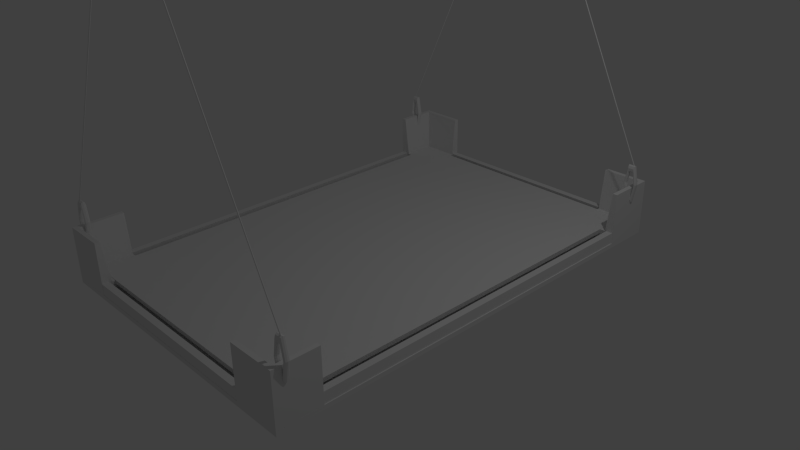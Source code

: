 # Source: gator_platform.blend  (saved by Blender 2.72.0; exported with 4.5.12 LTS)
import bpy
from mathutils import Matrix  # noqa: F401  (used for matrix-valued properties, if any)

bpy.ops.wm.read_factory_settings(use_empty=True)
scene = bpy.context.scene
scene.name = 'Scene'

# ---- collections
col_collection_1 = bpy.data.collections.new('Collection 1'); scene.collection.children.link(col_collection_1)

# ---- materials (node trees are filled in below, after node groups)
mat_material = bpy.data.materials.new('Material')
mat_material.alpha_threshold = 0.0
mat_material.use_transparent_shadow = False
mat_material.roughness = 0.5
mat_material.line_color = (0.0, 0.0, 0.0, 1.0)
mat_material_001 = bpy.data.materials.new('Material.001')
mat_material_001.alpha_threshold = 0.0
mat_material_001.use_transparent_shadow = False
mat_material_001.roughness = 0.5
mat_material_001.line_color = (0.0, 0.0, 0.0, 1.0)

# ---- material node trees

# ---- world
world_world = bpy.data.worlds.new('World'); scene.world = world_world
world_world.color = (0.05088, 0.05088, 0.05088)
world_world.use_sun_shadow = False
world_world.sun_shadow_jitter_overblur = 0.0
world_world.cycles.sampling_method = 'MANUAL'
world_world.cycles.sample_map_resolution = 256

# ---- cameras
cam_camera = bpy.data.cameras.new('Camera')
cam_camera.clip_end = 100.0
cam_camera.lens = 35.0
cam_camera.sensor_width = 32.0
cam_camera.sensor_height = 18.0
cam_camera.ortho_scale = 7.314
cam_camera.dof.focus_distance = 0.0
cam_camera.dof.aperture_fstop = 128.0

# ---- lights
light_lamp = bpy.data.lights.new('Lamp', 'POINT')
light_lamp.transmission_factor = 0.0
light_lamp.cutoff_distance = 30.0
light_lamp.energy = 100.0
light_lamp.shadow_buffer_clip_start = 1.001
light_lamp.shadow_soft_size = 0.1
light_lamp.shadow_maximum_resolution = 0.006
light_lamp.use_absolute_resolution = True
light_lamp.cycles.use_multiple_importance_sampling = False

# ---- meshes
me_cylinder = bpy.data.meshes.new('Cylinder')
me_cylinder.from_pydata([(0.0, 1.0, -1.0), (0.0, 1.0, 1.0), (0.7071, 0.7071, -1.0), (0.7071, 0.7071, 1.0), (1.0, -4.371e-08, -1.0), (1.0, -4.371e-08, 1.0), (0.7071, -0.7071, -1.0), (0.7071, -0.7071, 1.0), (-8.742e-08, -1.0, -1.0), (-8.742e-08, -1.0, 1.0), (-0.7071, -0.7071, -1.0), (-0.7071, -0.7071, 1.0), (-1.0, 1.192e-08, -1.0), (-1.0, 1.192e-08, 1.0), (-0.7071, 0.7071, -1.0), (-0.7071, 0.7071, 1.0)], [], [(0, 1, 3, 2), (2, 3, 5, 4), (4, 5, 7, 6), (6, 7, 9, 8), (8, 9, 11, 10), (10, 11, 13, 12), (3, 1, 15, 13, 11, 9, 7, 5), (14, 15, 1, 0), (12, 13, 15, 14), (0, 2, 4, 6, 8, 10, 12, 14)])
me_cylinder.use_remesh_preserve_volume = False
me_cylinder.use_remesh_preserve_attributes = False
me_cylinder.use_mirror_vertex_groups = False
me_cylinder.update()
me_torus = bpy.data.meshes.new('Torus')
me_torus.from_pydata([(1.25, 0.0, 0.0), (1.192, 0.0, 0.1607), (1.043, 0.0, 0.2462), (0.875, 0.0, 0.2165), (0.7651, 0.0, 0.08551), (0.7651, 0.0, -0.08551), (0.875, 0.0, -0.2165), (1.043, 0.0, -0.2462), (1.192, 0.0, -0.1607), (0.625, 1.083, 0.0), (0.5958, 1.032, 0.1607), (0.5217, 0.9036, 0.2462), (0.4375, 0.7578, 0.2165), (0.3825, 0.6626, 0.08551), (0.3825, 0.6626, -0.08551), (0.4375, 0.7578, -0.2165), (0.5217, 0.9036, -0.2462), (0.5958, 1.032, -0.1607), (-0.625, 1.083, 0.0), (-0.5958, 1.032, 0.1607), (-0.5217, 0.9036, 0.2462), (-0.4375, 0.7578, 0.2165), (-0.3825, 0.6626, 0.08551), (-0.3825, 0.6626, -0.08551), (-0.4375, 0.7578, -0.2165), (-0.5217, 0.9036, -0.2462), (-0.5958, 1.032, -0.1607), (-1.25, 1.093e-07, 0.0), (-1.192, 1.042e-07, 0.1607), (-1.043, 9.122e-08, 0.2462), (-0.875, 7.649e-08, 0.2165), (-0.7651, 6.689e-08, 0.08551), (-0.7651, 6.689e-08, -0.08551), (-0.875, 7.649e-08, -0.2165), (-1.043, 9.122e-08, -0.2462), (-1.192, 1.042e-07, -0.1607), (-0.625, -1.083, 0.0), (-0.5958, -1.032, 0.1607), (-0.5217, -0.9036, 0.2462), (-0.4375, -0.7578, 0.2165), (-0.3825, -0.6626, 0.08551), (-0.3825, -0.6626, -0.08551), (-0.4375, -0.7578, -0.2165), (-0.5217, -0.9036, -0.2462), (-0.5958, -1.032, -0.1607), (0.625, -1.083, 0.0), (0.5958, -1.032, 0.1607), (0.5217, -0.9036, 0.2462), (0.4375, -0.7578, 0.2165), (0.3825, -0.6626, 0.08551), (0.3825, -0.6626, -0.08551), (0.4375, -0.7578, -0.2165), (0.5217, -0.9036, -0.2462), (0.5958, -1.032, -0.1607)], [], [(0, 9, 10, 1), (1, 10, 11, 2), (2, 11, 12, 3), (3, 12, 13, 4), (4, 13, 14, 5), (5, 14, 15, 6), (6, 15, 16, 7), (7, 16, 17, 8), (0, 8, 17, 9), (9, 18, 19, 10), (10, 19, 20, 11), (11, 20, 21, 12), (12, 21, 22, 13), (13, 22, 23, 14), (14, 23, 24, 15), (15, 24, 25, 16), (16, 25, 26, 17), (17, 26, 18, 9), (18, 27, 28, 19), (19, 28, 29, 20), (20, 29, 30, 21), (21, 30, 31, 22), (22, 31, 32, 23), (23, 32, 33, 24), (24, 33, 34, 25), (25, 34, 35, 26), (26, 35, 27, 18), (27, 36, 37, 28), (28, 37, 38, 29), (29, 38, 39, 30), (30, 39, 40, 31), (31, 40, 41, 32), (32, 41, 42, 33), (33, 42, 43, 34), (34, 43, 44, 35), (35, 44, 36, 27), (36, 45, 46, 37), (37, 46, 47, 38), (38, 47, 48, 39), (39, 48, 49, 40), (40, 49, 50, 41), (41, 50, 51, 42), (42, 51, 52, 43), (43, 52, 53, 44), (44, 53, 45, 36), (45, 0, 1, 46), (46, 1, 2, 47), (47, 2, 3, 48), (48, 3, 4, 49), (49, 4, 5, 50), (50, 5, 6, 51), (51, 6, 7, 52), (52, 7, 8, 53), (53, 8, 0, 45)])
me_torus.use_remesh_preserve_volume = False
me_torus.use_remesh_preserve_attributes = False
me_torus.use_mirror_vertex_groups = False
me_torus.update()
me_cube_005 = bpy.data.meshes.new('Cube.005')
me_cube_005.from_pydata([(-1.0, -1.0, -1.0), (-1.0, 1.0, -1.0), (1.0, 1.0, -1.0), (1.0, -1.0, -1.0), (-1.0, -1.0, 1.0), (-1.0, 1.0, 1.0), (1.0, 1.0, 1.0), (1.0, -1.0, 1.0)], [], [(4, 5, 1, 0), (5, 6, 2, 1), (6, 7, 3, 2), (7, 4, 0, 3), (0, 1, 2, 3), (7, 6, 5, 4)])
me_cube_005.use_remesh_preserve_volume = False
me_cube_005.use_remesh_preserve_attributes = False
me_cube_005.use_mirror_vertex_groups = False
me_cube_005.update()
me_cube_001 = bpy.data.meshes.new('Cube.001')
me_cube_001.from_pydata([(-0.6544, -1.0, -1.0), (-0.6544, 0.6753, -1.0), (1.0, 0.6753, -1.0), (1.0, -1.0, 0.5919), (-0.6544, -1.0, 1.0), (-0.6544, 0.6753, 1.0), (1.0, 0.6753, 1.0), (1.0, -1.0, 1.001), (-0.6544, -1.0, 0.0), (-0.6544, 0.0, 1.0), (-0.6544, 0.6753, 0.0), (-0.6544, 0.0, -1.0), (0.0, 0.6753, 1.0), (1.0, 0.6753, 0.0), (0.0, 0.6753, -1.0), (1.0, 0.328, 1.001), (1.0, -1.0, 0.8547), (1.0, 0.328, 0.5919), (-0.3213, -1.0, 1.001), (-0.3213, -1.0, 0.5919), (-0.6544, 0.0, 0.0), (0.0, 0.6753, 0.0), (1.0, 0.328, 0.8547), (-0.3213, -1.0, 0.8547), (-0.3213, 0.328, 0.5919), (-3.67e-05, 0.01507, 1.0), (-0.6544, -1.0, 0.5), (-0.6544, 0.4995, 1.0), (-0.6544, 0.6753, -0.5), (-0.6544, -0.5, -1.0), (0.5, 0.6753, 1.0), (1.0, 0.6753, -0.5), (-0.5, 0.6753, -1.0), (1.0, -0.4995, 1.001), (1.0, -1.0, 0.7436), (1.0, 0.4995, -0.9995), (-0.5, -1.0, 1.0), (0.5, -1.0, 0.5919), (-0.6544, -1.0, -0.5), (-0.6544, -0.5, 1.0), (-0.6544, 0.6753, 0.5), (-0.6544, 0.4995, -1.0), (-0.5, 0.6753, 1.0), (1.0, 0.6753, 0.5), (0.5, 0.6753, -1.0), (1.0, 0.5, 1.0), (1.0, -1.0, 0.9422), (1.0, -0.4995, 0.5919), (0.5, -1.0, 1.001), (-0.5, -1.0, -1.0), (-0.6544, 0.0, -0.5), (-0.6544, 0.0, 0.5), (-0.6544, -0.5, 0.0), (-0.6544, 0.4995, 0.0), (0.0, 0.6753, -0.5), (-0.03079, 0.6753, 0.5), (-0.5, 0.6753, 0.0), (0.5, 0.6753, 0.0), (1.0, 0.328, 0.7436), (1.0, 0.328, 0.9422), (1.0, 0.4995, 0.0006363), (1.0, -0.4995, 0.8547), (-0.3213, -1.0, 0.7436), (-0.3213, -1.0, 0.9422), (0.5, -1.0, 0.8547), (-0.5, -1.0, 0.0), (0.5, 0.328, 0.5919), (-0.5, 0.0, -1.0), (-0.3213, -0.4995, 0.5919), (0.0, 0.4995, -0.9995), (-0.5, 0.0, 1.0), (0.5, 0.01507, 1.0), (-0.01476, -0.5, 1.0), (-0.007039, 0.4995, 1.0), (-0.6544, 0.4995, -0.5), (0.5, 0.6753, -0.5), (1.0, -0.4995, 0.7436), (-0.5, -1.0, -0.5), (0.5, 0.4995, -0.9995), (-0.5, 0.4995, 1.0), (-0.6544, -0.5, -0.5), (-0.6544, -0.5, 0.5), (-0.6544, 0.4995, 0.5), (-0.5, 0.6753, -0.5), (-0.5, 0.6753, 0.5), (0.5, 0.6753, 0.5), (1.0, 0.4995, -0.4994), (1.0, 0.4997, 0.5007), (1.0, -0.4995, 0.9422), (0.5, -1.0, 0.7436), (0.5, -1.0, 0.9422), (-0.5, -1.0, 0.5), (0.5, -0.4995, 0.5919), (-0.5, -0.5, -1.0), (-0.5, 0.4995, -1.0), (-0.5, -0.5, 1.0), (0.5, -0.5, 1.0), (0.5, 0.4995, 1.0)], [], [(74, 28, 1, 41), (75, 31, 2, 44), (76, 34, 3, 47), (77, 38, 0, 49), (78, 44, 2, 35), (79, 42, 5, 27), (80, 50, 11, 29), (81, 51, 20, 52), (82, 40, 10, 53), (83, 54, 14, 32), (84, 55, 21, 56), (85, 43, 13, 57), (86, 58, 17, 35), (87, 59, 22, 60), (88, 46, 16, 61), (89, 62, 19, 37), (90, 63, 23, 64), (91, 26, 8, 65), (92, 66, 17, 47), (93, 67, 24, 68), (94, 32, 14, 69), (95, 70, 9, 39), (96, 71, 25, 72), (97, 30, 12, 73), (50, 74, 41, 11), (20, 53, 74, 50), (53, 10, 28, 74), (54, 75, 44, 14), (21, 57, 75, 54), (57, 13, 31, 75), (58, 76, 47, 17), (22, 61, 76, 58), (61, 16, 34, 76), (62, 77, 49, 19), (23, 65, 77, 62), (65, 8, 38, 77), (66, 78, 35, 17), (24, 69, 78, 66), (69, 14, 44, 78), (70, 79, 27, 9), (25, 73, 79, 70), (73, 12, 42, 79), (38, 80, 29, 0), (8, 52, 80, 38), (52, 20, 50, 80), (26, 81, 52, 8), (4, 39, 81, 26), (39, 9, 51, 81), (51, 82, 53, 20), (9, 27, 82, 51), (27, 5, 40, 82), (28, 83, 32, 1), (10, 56, 83, 28), (56, 21, 54, 83), (40, 84, 56, 10), (5, 42, 84, 40), (42, 12, 55, 84), (55, 85, 57, 21), (12, 30, 85, 55), (30, 6, 43, 85), (31, 86, 35, 2), (13, 60, 86, 31), (60, 22, 58, 86), (43, 87, 60, 13), (6, 45, 87, 43), (45, 15, 59, 87), (59, 88, 61, 22), (15, 33, 88, 59), (33, 7, 46, 88), (34, 89, 37, 3), (16, 64, 89, 34), (64, 23, 62, 89), (46, 90, 64, 16), (7, 48, 90, 46), (48, 18, 63, 90), (63, 91, 65, 23), (18, 36, 91, 63), (36, 4, 26, 91), (37, 92, 47, 3), (19, 68, 92, 37), (68, 24, 66, 92), (49, 93, 68, 19), (0, 29, 93, 49), (29, 11, 67, 93), (67, 94, 69, 24), (11, 41, 94, 67), (41, 1, 32, 94), (36, 95, 39, 4), (18, 72, 95, 36), (72, 25, 70, 95), (48, 96, 72, 18), (7, 33, 96, 48), (33, 15, 71, 96), (71, 97, 73, 25), (15, 45, 97, 71), (45, 6, 30, 97)])
me_cube_001.use_remesh_preserve_volume = False
me_cube_001.use_remesh_preserve_attributes = False
me_cube_001.use_mirror_vertex_groups = False
me_cube_001.update()
me_cube = bpy.data.meshes.new('Cube')
me_cube.from_pydata([(1.0, 1.0, -1.0), (1.0, -1.0, -1.0), (-1.0, -1.0, -1.0), (-1.0, 1.0, -1.0), (1.0, 1.0, 1.0), (1.0, -1.0, 1.0), (-1.0, -1.0, 1.0), (-1.0, 1.0, 1.0)], [], [(0, 1, 2, 3), (4, 7, 6, 5), (0, 4, 5, 1), (1, 5, 6, 2), (2, 6, 7, 3), (4, 0, 3, 7)])
me_cube.materials.append(mat_material)
me_cube.use_remesh_preserve_volume = False
me_cube.use_remesh_preserve_attributes = False
me_cube.use_mirror_vertex_groups = False
me_cube.update()
me_cube_002 = bpy.data.meshes.new('Cube.002')
me_cube_002.from_pydata([(-0.6544, -1.0, -1.0), (-0.6544, 0.6753, -1.0), (1.0, 0.6753, -1.0), (1.0, -1.0, 0.5919), (-0.6544, -1.0, 1.0), (-0.6544, 0.6753, 1.0), (1.0, 0.6753, 1.0), (1.0, -1.0, 1.001), (-0.6544, -1.0, 0.0), (-0.6544, 0.0, 1.0), (-0.6544, 0.6753, 0.0), (-0.6544, 0.0, -1.0), (0.0, 0.6753, 1.0), (1.0, 0.6753, 0.0), (0.0, 0.6753, -1.0), (1.0, 0.328, 1.001), (1.0, -1.0, 0.8547), (1.0, 0.328, 0.5919), (-0.3213, -1.0, 1.001), (-0.3213, -1.0, 0.5919), (-0.6544, 0.0, 0.0), (0.0, 0.6753, 0.0), (1.0, 0.328, 0.8547), (-0.3213, -1.0, 0.8547), (-0.3213, 0.328, 0.5919), (-3.67e-05, 0.01507, 1.0), (-0.6544, -1.0, 0.5), (-0.6544, 0.4995, 1.0), (-0.6544, 0.6753, -0.5), (-0.6544, -0.5, -1.0), (0.5, 0.6753, 1.0), (1.0, 0.6753, -0.5), (-0.5, 0.6753, -1.0), (1.0, -0.4995, 1.001), (1.0, -1.0, 0.7436), (1.0, 0.4995, -0.9995), (-0.5, -1.0, 1.0), (0.5, -1.0, 0.5919), (-0.6544, -1.0, -0.5), (-0.6544, -0.5, 1.0), (-0.6544, 0.6753, 0.5), (-0.6544, 0.4995, -1.0), (-0.5, 0.6753, 1.0), (1.0, 0.6753, 0.5), (0.5, 0.6753, -1.0), (1.0, 0.5, 1.0), (1.0, -1.0, 0.9422), (1.0, -0.4995, 0.5919), (0.5, -1.0, 1.001), (-0.5, -1.0, -1.0), (-0.6544, 0.0, -0.5), (-0.6544, 0.0, 0.5), (-0.6544, -0.5, 0.0), (-0.6544, 0.4995, 0.0), (0.0, 0.6753, -0.5), (-0.03079, 0.6753, 0.5), (-0.5, 0.6753, 0.0), (0.5, 0.6753, 0.0), (1.0, 0.328, 0.7436), (1.0, 0.328, 0.9422), (1.0, 0.4995, 0.0006363), (1.0, -0.4995, 0.8547), (-0.3213, -1.0, 0.7436), (-0.3213, -1.0, 0.9422), (0.5, -1.0, 0.8547), (-0.5, -1.0, 0.0), (0.5, 0.328, 0.5919), (-0.5, 0.0, -1.0), (-0.3213, -0.4995, 0.5919), (0.0, 0.4995, -0.9995), (-0.5, 0.0, 1.0), (0.5, 0.01507, 1.0), (-0.01476, -0.5, 1.0), (-0.007039, 0.4995, 1.0), (-0.6544, 0.4995, -0.5), (0.5, 0.6753, -0.5), (1.0, -0.4995, 0.7436), (-0.5, -1.0, -0.5), (0.5, 0.4995, -0.9995), (-0.5, 0.4995, 1.0), (-0.6544, -0.5, -0.5), (-0.6544, -0.5, 0.5), (-0.6544, 0.4995, 0.5), (-0.5, 0.6753, -0.5), (-0.5, 0.6753, 0.5), (0.5, 0.6753, 0.5), (1.0, 0.4995, -0.4994), (1.0, 0.4997, 0.5007), (1.0, -0.4995, 0.9422), (0.5, -1.0, 0.7436), (0.5, -1.0, 0.9422), (-0.5, -1.0, 0.5), (0.5, -0.4995, 0.5919), (-0.5, -0.5, -1.0), (-0.5, 0.4995, -1.0), (-0.5, -0.5, 1.0), (0.5, -0.5, 1.0), (0.5, 0.4995, 1.0)], [], [(74, 28, 1, 41), (75, 31, 2, 44), (76, 34, 3, 47), (77, 38, 0, 49), (78, 44, 2, 35), (79, 42, 5, 27), (80, 50, 11, 29), (81, 51, 20, 52), (82, 40, 10, 53), (83, 54, 14, 32), (84, 55, 21, 56), (85, 43, 13, 57), (86, 58, 17, 35), (87, 59, 22, 60), (88, 46, 16, 61), (89, 62, 19, 37), (90, 63, 23, 64), (91, 26, 8, 65), (92, 66, 17, 47), (93, 67, 24, 68), (94, 32, 14, 69), (95, 70, 9, 39), (96, 71, 25, 72), (97, 30, 12, 73), (50, 74, 41, 11), (20, 53, 74, 50), (53, 10, 28, 74), (54, 75, 44, 14), (21, 57, 75, 54), (57, 13, 31, 75), (58, 76, 47, 17), (22, 61, 76, 58), (61, 16, 34, 76), (62, 77, 49, 19), (23, 65, 77, 62), (65, 8, 38, 77), (66, 78, 35, 17), (24, 69, 78, 66), (69, 14, 44, 78), (70, 79, 27, 9), (25, 73, 79, 70), (73, 12, 42, 79), (38, 80, 29, 0), (8, 52, 80, 38), (52, 20, 50, 80), (26, 81, 52, 8), (4, 39, 81, 26), (39, 9, 51, 81), (51, 82, 53, 20), (9, 27, 82, 51), (27, 5, 40, 82), (28, 83, 32, 1), (10, 56, 83, 28), (56, 21, 54, 83), (40, 84, 56, 10), (5, 42, 84, 40), (42, 12, 55, 84), (55, 85, 57, 21), (12, 30, 85, 55), (30, 6, 43, 85), (31, 86, 35, 2), (13, 60, 86, 31), (60, 22, 58, 86), (43, 87, 60, 13), (6, 45, 87, 43), (45, 15, 59, 87), (59, 88, 61, 22), (15, 33, 88, 59), (33, 7, 46, 88), (34, 89, 37, 3), (16, 64, 89, 34), (64, 23, 62, 89), (46, 90, 64, 16), (7, 48, 90, 46), (48, 18, 63, 90), (63, 91, 65, 23), (18, 36, 91, 63), (36, 4, 26, 91), (37, 92, 47, 3), (19, 68, 92, 37), (68, 24, 66, 92), (49, 93, 68, 19), (0, 29, 93, 49), (29, 11, 67, 93), (67, 94, 69, 24), (11, 41, 94, 67), (41, 1, 32, 94), (36, 95, 39, 4), (18, 72, 95, 36), (72, 25, 70, 95), (48, 96, 72, 18), (7, 33, 96, 48), (33, 15, 71, 96), (71, 97, 73, 25), (15, 45, 97, 71), (45, 6, 30, 97)])
me_cube_002.use_remesh_preserve_volume = False
me_cube_002.use_remesh_preserve_attributes = False
me_cube_002.use_mirror_vertex_groups = False
me_cube_002.update()
me_cube_003 = bpy.data.meshes.new('Cube.003')
me_cube_003.from_pydata([(-0.6544, -1.0, -1.0), (-0.6544, 0.6753, -1.0), (1.0, 0.6753, -1.0), (1.0, -1.0, 0.5919), (-0.6544, -1.0, 1.0), (-0.6544, 0.6753, 1.0), (1.0, 0.6753, 1.0), (1.0, -1.0, 1.001), (-0.6544, -1.0, 0.0), (-0.6544, 0.0, 1.0), (-0.6544, 0.6753, 0.0), (-0.6544, 0.0, -1.0), (0.0, 0.6753, 1.0), (1.0, 0.6753, 0.0), (0.0, 0.6753, -1.0), (1.0, 0.328, 1.001), (1.0, -1.0, 0.8547), (1.0, 0.328, 0.5919), (-0.3213, -1.0, 1.001), (-0.3213, -1.0, 0.5919), (-0.6544, 0.0, 0.0), (0.0, 0.6753, 0.0), (1.0, 0.328, 0.8547), (-0.3213, -1.0, 0.8547), (-0.3213, 0.328, 0.5919), (-3.67e-05, 0.01507, 1.0), (-0.6544, -1.0, 0.5), (-0.6544, 0.4995, 1.0), (-0.6544, 0.6753, -0.5), (-0.6544, -0.5, -1.0), (0.5, 0.6753, 1.0), (1.0, 0.6753, -0.5), (-0.5, 0.6753, -1.0), (1.0, -0.4995, 1.001), (1.0, -1.0, 0.7436), (1.0, 0.4995, -0.9995), (-0.5, -1.0, 1.0), (0.5, -1.0, 0.5919), (-0.6544, -1.0, -0.5), (-0.6544, -0.5, 1.0), (-0.6544, 0.6753, 0.5), (-0.6544, 0.4995, -1.0), (-0.5, 0.6753, 1.0), (1.0, 0.6753, 0.5), (0.5, 0.6753, -1.0), (1.0, 0.5, 1.0), (1.0, -1.0, 0.9422), (1.0, -0.4995, 0.5919), (0.5, -1.0, 1.001), (-0.5, -1.0, -1.0), (-0.6544, 0.0, -0.5), (-0.6544, 0.0, 0.5), (-0.6544, -0.5, 0.0), (-0.6544, 0.4995, 0.0), (0.0, 0.6753, -0.5), (-0.03079, 0.6753, 0.5), (-0.5, 0.6753, 0.0), (0.5, 0.6753, 0.0), (1.0, 0.328, 0.7436), (1.0, 0.328, 0.9422), (1.0, 0.4995, 0.0006363), (1.0, -0.4995, 0.8547), (-0.3213, -1.0, 0.7436), (-0.3213, -1.0, 0.9422), (0.5, -1.0, 0.8547), (-0.5, -1.0, 0.0), (0.5, 0.328, 0.5919), (-0.5, 0.0, -1.0), (-0.3213, -0.4995, 0.5919), (0.0, 0.4995, -0.9995), (-0.5, 0.0, 1.0), (0.5, 0.01507, 1.0), (-0.01476, -0.5, 1.0), (-0.007039, 0.4995, 1.0), (-0.6544, 0.4995, -0.5), (0.5, 0.6753, -0.5), (1.0, -0.4995, 0.7436), (-0.5, -1.0, -0.5), (0.5, 0.4995, -0.9995), (-0.5, 0.4995, 1.0), (-0.6544, -0.5, -0.5), (-0.6544, -0.5, 0.5), (-0.6544, 0.4995, 0.5), (-0.5, 0.6753, -0.5), (-0.5, 0.6753, 0.5), (0.5, 0.6753, 0.5), (1.0, 0.4995, -0.4994), (1.0, 0.4997, 0.5007), (1.0, -0.4995, 0.9422), (0.5, -1.0, 0.7436), (0.5, -1.0, 0.9422), (-0.5, -1.0, 0.5), (0.5, -0.4995, 0.5919), (-0.5, -0.5, -1.0), (-0.5, 0.4995, -1.0), (-0.5, -0.5, 1.0), (0.5, -0.5, 1.0), (0.5, 0.4995, 1.0)], [], [(74, 28, 1, 41), (75, 31, 2, 44), (76, 34, 3, 47), (77, 38, 0, 49), (78, 44, 2, 35), (79, 42, 5, 27), (80, 50, 11, 29), (81, 51, 20, 52), (82, 40, 10, 53), (83, 54, 14, 32), (84, 55, 21, 56), (85, 43, 13, 57), (86, 58, 17, 35), (87, 59, 22, 60), (88, 46, 16, 61), (89, 62, 19, 37), (90, 63, 23, 64), (91, 26, 8, 65), (92, 66, 17, 47), (93, 67, 24, 68), (94, 32, 14, 69), (95, 70, 9, 39), (96, 71, 25, 72), (97, 30, 12, 73), (50, 74, 41, 11), (20, 53, 74, 50), (53, 10, 28, 74), (54, 75, 44, 14), (21, 57, 75, 54), (57, 13, 31, 75), (58, 76, 47, 17), (22, 61, 76, 58), (61, 16, 34, 76), (62, 77, 49, 19), (23, 65, 77, 62), (65, 8, 38, 77), (66, 78, 35, 17), (24, 69, 78, 66), (69, 14, 44, 78), (70, 79, 27, 9), (25, 73, 79, 70), (73, 12, 42, 79), (38, 80, 29, 0), (8, 52, 80, 38), (52, 20, 50, 80), (26, 81, 52, 8), (4, 39, 81, 26), (39, 9, 51, 81), (51, 82, 53, 20), (9, 27, 82, 51), (27, 5, 40, 82), (28, 83, 32, 1), (10, 56, 83, 28), (56, 21, 54, 83), (40, 84, 56, 10), (5, 42, 84, 40), (42, 12, 55, 84), (55, 85, 57, 21), (12, 30, 85, 55), (30, 6, 43, 85), (31, 86, 35, 2), (13, 60, 86, 31), (60, 22, 58, 86), (43, 87, 60, 13), (6, 45, 87, 43), (45, 15, 59, 87), (59, 88, 61, 22), (15, 33, 88, 59), (33, 7, 46, 88), (34, 89, 37, 3), (16, 64, 89, 34), (64, 23, 62, 89), (46, 90, 64, 16), (7, 48, 90, 46), (48, 18, 63, 90), (63, 91, 65, 23), (18, 36, 91, 63), (36, 4, 26, 91), (37, 92, 47, 3), (19, 68, 92, 37), (68, 24, 66, 92), (49, 93, 68, 19), (0, 29, 93, 49), (29, 11, 67, 93), (67, 94, 69, 24), (11, 41, 94, 67), (41, 1, 32, 94), (36, 95, 39, 4), (18, 72, 95, 36), (72, 25, 70, 95), (48, 96, 72, 18), (7, 33, 96, 48), (33, 15, 71, 96), (71, 97, 73, 25), (15, 45, 97, 71), (45, 6, 30, 97)])
me_cube_003.use_remesh_preserve_volume = False
me_cube_003.use_remesh_preserve_attributes = False
me_cube_003.use_mirror_vertex_groups = False
me_cube_003.update()
me_cube_004 = bpy.data.meshes.new('Cube.004')
me_cube_004.from_pydata([(-0.6544, -1.0, -1.0), (-0.6544, 0.6753, -1.0), (1.0, 0.6753, -1.0), (1.0, -1.0, 0.5919), (-0.6544, -1.0, 1.0), (-0.6544, 0.6753, 1.0), (1.0, 0.6753, 1.0), (1.0, -1.0, 1.001), (-0.6544, -1.0, 0.0), (-0.6544, 0.0, 1.0), (-0.6544, 0.6753, 0.0), (-0.6544, 0.0, -1.0), (0.0, 0.6753, 1.0), (1.0, 0.6753, 0.0), (0.0, 0.6753, -1.0), (1.0, 0.328, 1.001), (1.0, -1.0, 0.8547), (1.0, 0.328, 0.5919), (-0.3213, -1.0, 1.001), (-0.3213, -1.0, 0.5919), (-0.6544, 0.0, 0.0), (0.0, 0.6753, 0.0), (1.0, 0.328, 0.8547), (-0.3213, -1.0, 0.8547), (-0.3213, 0.328, 0.5919), (-3.67e-05, 0.01507, 1.0), (-0.6544, -1.0, 0.5), (-0.6544, 0.4995, 1.0), (-0.6544, 0.6753, -0.5), (-0.6544, -0.5, -1.0), (0.5, 0.6753, 1.0), (1.0, 0.6753, -0.5), (-0.5, 0.6753, -1.0), (1.0, -0.4995, 1.001), (1.0, -1.0, 0.7436), (1.0, 0.4995, -0.9995), (-0.5, -1.0, 1.0), (0.5, -1.0, 0.5919), (-0.6544, -1.0, -0.5), (-0.6544, -0.5, 1.0), (-0.6544, 0.6753, 0.5), (-0.6544, 0.4995, -1.0), (-0.5, 0.6753, 1.0), (1.0, 0.6753, 0.5), (0.5, 0.6753, -1.0), (1.0, 0.5, 1.0), (1.0, -1.0, 0.9422), (1.0, -0.4995, 0.5919), (0.5, -1.0, 1.001), (-0.5, -1.0, -1.0), (-0.6544, 0.0, -0.5), (-0.6544, 0.0, 0.5), (-0.6544, -0.5, 0.0), (-0.6544, 0.4995, 0.0), (0.0, 0.6753, -0.5), (-0.03079, 0.6753, 0.5), (-0.5, 0.6753, 0.0), (0.5, 0.6753, 0.0), (1.0, 0.328, 0.7436), (1.0, 0.328, 0.9422), (1.0, 0.4995, 0.0006363), (1.0, -0.4995, 0.8547), (-0.3213, -1.0, 0.7436), (-0.3213, -1.0, 0.9422), (0.5, -1.0, 0.8547), (-0.5, -1.0, 0.0), (0.5, 0.328, 0.5919), (-0.5, 0.0, -1.0), (-0.3213, -0.4995, 0.5919), (0.0, 0.4995, -0.9995), (-0.5, 0.0, 1.0), (0.5, 0.01507, 1.0), (-0.01476, -0.5, 1.0), (-0.007039, 0.4995, 1.0), (-0.6544, 0.4995, -0.5), (0.5, 0.6753, -0.5), (1.0, -0.4995, 0.7436), (-0.5, -1.0, -0.5), (0.5, 0.4995, -0.9995), (-0.5, 0.4995, 1.0), (-0.6544, -0.5, -0.5), (-0.6544, -0.5, 0.5), (-0.6544, 0.4995, 0.5), (-0.5, 0.6753, -0.5), (-0.5, 0.6753, 0.5), (0.5, 0.6753, 0.5), (1.0, 0.4995, -0.4994), (1.0, 0.4997, 0.5007), (1.0, -0.4995, 0.9422), (0.5, -1.0, 0.7436), (0.5, -1.0, 0.9422), (-0.5, -1.0, 0.5), (0.5, -0.4995, 0.5919), (-0.5, -0.5, -1.0), (-0.5, 0.4995, -1.0), (-0.5, -0.5, 1.0), (0.5, -0.5, 1.0), (0.5, 0.4995, 1.0)], [], [(74, 28, 1, 41), (75, 31, 2, 44), (76, 34, 3, 47), (77, 38, 0, 49), (78, 44, 2, 35), (79, 42, 5, 27), (80, 50, 11, 29), (81, 51, 20, 52), (82, 40, 10, 53), (83, 54, 14, 32), (84, 55, 21, 56), (85, 43, 13, 57), (86, 58, 17, 35), (87, 59, 22, 60), (88, 46, 16, 61), (89, 62, 19, 37), (90, 63, 23, 64), (91, 26, 8, 65), (92, 66, 17, 47), (93, 67, 24, 68), (94, 32, 14, 69), (95, 70, 9, 39), (96, 71, 25, 72), (97, 30, 12, 73), (50, 74, 41, 11), (20, 53, 74, 50), (53, 10, 28, 74), (54, 75, 44, 14), (21, 57, 75, 54), (57, 13, 31, 75), (58, 76, 47, 17), (22, 61, 76, 58), (61, 16, 34, 76), (62, 77, 49, 19), (23, 65, 77, 62), (65, 8, 38, 77), (66, 78, 35, 17), (24, 69, 78, 66), (69, 14, 44, 78), (70, 79, 27, 9), (25, 73, 79, 70), (73, 12, 42, 79), (38, 80, 29, 0), (8, 52, 80, 38), (52, 20, 50, 80), (26, 81, 52, 8), (4, 39, 81, 26), (39, 9, 51, 81), (51, 82, 53, 20), (9, 27, 82, 51), (27, 5, 40, 82), (28, 83, 32, 1), (10, 56, 83, 28), (56, 21, 54, 83), (40, 84, 56, 10), (5, 42, 84, 40), (42, 12, 55, 84), (55, 85, 57, 21), (12, 30, 85, 55), (30, 6, 43, 85), (31, 86, 35, 2), (13, 60, 86, 31), (60, 22, 58, 86), (43, 87, 60, 13), (6, 45, 87, 43), (45, 15, 59, 87), (59, 88, 61, 22), (15, 33, 88, 59), (33, 7, 46, 88), (34, 89, 37, 3), (16, 64, 89, 34), (64, 23, 62, 89), (46, 90, 64, 16), (7, 48, 90, 46), (48, 18, 63, 90), (63, 91, 65, 23), (18, 36, 91, 63), (36, 4, 26, 91), (37, 92, 47, 3), (19, 68, 92, 37), (68, 24, 66, 92), (49, 93, 68, 19), (0, 29, 93, 49), (29, 11, 67, 93), (67, 94, 69, 24), (11, 41, 94, 67), (41, 1, 32, 94), (36, 95, 39, 4), (18, 72, 95, 36), (72, 25, 70, 95), (48, 96, 72, 18), (7, 33, 96, 48), (33, 15, 71, 96), (71, 97, 73, 25), (15, 45, 97, 71), (45, 6, 30, 97)])
me_cube_004.use_remesh_preserve_volume = False
me_cube_004.use_remesh_preserve_attributes = False
me_cube_004.use_mirror_vertex_groups = False
me_cube_004.update()
me_cube_006 = bpy.data.meshes.new('Cube.006')
me_cube_006.from_pydata([(-1.0, -1.0, -1.0), (-1.0, 1.0, -1.0), (1.0, 1.0, -1.0), (1.0, -1.0, -1.0), (-1.0, -1.0, 1.0), (-1.0, 1.0, 1.0), (1.0, 1.0, 1.0), (1.0, -1.0, 1.0)], [], [(4, 5, 1, 0), (5, 6, 2, 1), (6, 7, 3, 2), (7, 4, 0, 3), (0, 1, 2, 3), (7, 6, 5, 4)])
me_cube_006.use_remesh_preserve_volume = False
me_cube_006.use_remesh_preserve_attributes = False
me_cube_006.use_mirror_vertex_groups = False
me_cube_006.update()
me_cube_007 = bpy.data.meshes.new('Cube.007')
me_cube_007.from_pydata([(-1.0, -1.0, -1.0), (-1.0, 1.0, -1.0), (1.0, 1.0, -1.0), (1.0, -1.0, -1.0), (-1.0, -1.0, 1.0), (-1.0, 1.0, 1.0), (1.0, 1.0, 1.0), (1.0, -1.0, 1.0)], [], [(4, 5, 1, 0), (5, 6, 2, 1), (6, 7, 3, 2), (7, 4, 0, 3), (0, 1, 2, 3), (7, 6, 5, 4)])
me_cube_007.use_remesh_preserve_volume = False
me_cube_007.use_remesh_preserve_attributes = False
me_cube_007.use_mirror_vertex_groups = False
me_cube_007.update()
me_cube_008 = bpy.data.meshes.new('Cube.008')
me_cube_008.from_pydata([(-1.0, -1.0, -1.0), (-1.0, 1.0, -1.0), (1.0, 1.0, -1.0), (1.0, -1.0, -1.0), (-1.0, -1.0, 1.0), (-1.0, 1.0, 1.0), (1.0, 1.0, 1.0), (1.0, -1.0, 1.0)], [], [(4, 5, 1, 0), (5, 6, 2, 1), (6, 7, 3, 2), (7, 4, 0, 3), (0, 1, 2, 3), (7, 6, 5, 4)])
me_cube_008.use_remesh_preserve_volume = False
me_cube_008.use_remesh_preserve_attributes = False
me_cube_008.use_mirror_vertex_groups = False
me_cube_008.update()
me_cube_009 = bpy.data.meshes.new('Cube.009')
me_cube_009.from_pydata([(1.0, 1.0, -1.0), (1.0, -1.0, -1.0), (-1.0, -1.0, -1.0), (-1.0, 1.0, -1.0), (1.0, 1.0, 1.0), (1.0, -1.0, 1.0), (-1.0, -1.0, 1.0), (-1.0, 1.0, 1.0)], [], [(0, 1, 2, 3), (4, 7, 6, 5), (0, 4, 5, 1), (1, 5, 6, 2), (2, 6, 7, 3), (4, 0, 3, 7)])
_uv = me_cube_009.uv_layers.new(name='UVMap')
_uv.uv.foreach_set('vector', [0.8159, 0.9949, 0.8159, 0.005099, 0.1841, 0.005099, 0.1841, 0.9949, 0.8159, 0.9949, 0.1841, 0.9949, 0.1841, 0.005099, 0.8159, 0.005099, 0.8159, 0.9949, 0.8159, 0.9949, 0.8159, 0.005099, 0.8159, 0.005099, 0.8159, 0.005099, 0.8159, 0.005099, 0.1841, 0.005099, 0.1841, 0.005099, 0.1841, 0.005099, 0.1841, 0.005099, 0.1841, 0.9949, 0.1841, 0.9949, 0.8159, 0.9949, 0.8159, 0.9949, 0.1841, 0.9949, 0.1841, 0.9949])
me_cube_009.materials.append(mat_material_001)
me_cube_009.use_remesh_preserve_volume = False
me_cube_009.use_remesh_preserve_attributes = False
me_cube_009.use_mirror_vertex_groups = False
me_cube_009.update()
me_torus_001 = bpy.data.meshes.new('Torus.001')
me_torus_001.from_pydata([(1.25, 0.0, 0.0), (1.192, 0.0, 0.1607), (1.043, 0.0, 0.2462), (0.875, 0.0, 0.2165), (0.7651, 0.0, 0.08551), (0.7651, 0.0, -0.08551), (0.875, 0.0, -0.2165), (1.043, 0.0, -0.2462), (1.192, 0.0, -0.1607), (0.625, 1.083, 0.0), (0.5958, 1.032, 0.1607), (0.5217, 0.9036, 0.2462), (0.4375, 0.7578, 0.2165), (0.3825, 0.6626, 0.08551), (0.3825, 0.6626, -0.08551), (0.4375, 0.7578, -0.2165), (0.5217, 0.9036, -0.2462), (0.5958, 1.032, -0.1607), (-0.625, 1.083, 0.0), (-0.5958, 1.032, 0.1607), (-0.5217, 0.9036, 0.2462), (-0.4375, 0.7578, 0.2165), (-0.3825, 0.6626, 0.08551), (-0.3825, 0.6626, -0.08551), (-0.4375, 0.7578, -0.2165), (-0.5217, 0.9036, -0.2462), (-0.5958, 1.032, -0.1607), (-1.25, 1.093e-07, 0.0), (-1.192, 1.042e-07, 0.1607), (-1.043, 9.122e-08, 0.2462), (-0.875, 7.649e-08, 0.2165), (-0.7651, 6.689e-08, 0.08551), (-0.7651, 6.689e-08, -0.08551), (-0.875, 7.649e-08, -0.2165), (-1.043, 9.122e-08, -0.2462), (-1.192, 1.042e-07, -0.1607), (-0.625, -1.083, 0.0), (-0.5958, -1.032, 0.1607), (-0.5217, -0.9036, 0.2462), (-0.4375, -0.7578, 0.2165), (-0.3825, -0.6626, 0.08551), (-0.3825, -0.6626, -0.08551), (-0.4375, -0.7578, -0.2165), (-0.5217, -0.9036, -0.2462), (-0.5958, -1.032, -0.1607), (0.625, -1.083, 0.0), (0.5958, -1.032, 0.1607), (0.5217, -0.9036, 0.2462), (0.4375, -0.7578, 0.2165), (0.3825, -0.6626, 0.08551), (0.3825, -0.6626, -0.08551), (0.4375, -0.7578, -0.2165), (0.5217, -0.9036, -0.2462), (0.5958, -1.032, -0.1607)], [], [(0, 9, 10, 1), (1, 10, 11, 2), (2, 11, 12, 3), (3, 12, 13, 4), (4, 13, 14, 5), (5, 14, 15, 6), (6, 15, 16, 7), (7, 16, 17, 8), (0, 8, 17, 9), (9, 18, 19, 10), (10, 19, 20, 11), (11, 20, 21, 12), (12, 21, 22, 13), (13, 22, 23, 14), (14, 23, 24, 15), (15, 24, 25, 16), (16, 25, 26, 17), (17, 26, 18, 9), (18, 27, 28, 19), (19, 28, 29, 20), (20, 29, 30, 21), (21, 30, 31, 22), (22, 31, 32, 23), (23, 32, 33, 24), (24, 33, 34, 25), (25, 34, 35, 26), (26, 35, 27, 18), (27, 36, 37, 28), (28, 37, 38, 29), (29, 38, 39, 30), (30, 39, 40, 31), (31, 40, 41, 32), (32, 41, 42, 33), (33, 42, 43, 34), (34, 43, 44, 35), (35, 44, 36, 27), (36, 45, 46, 37), (37, 46, 47, 38), (38, 47, 48, 39), (39, 48, 49, 40), (40, 49, 50, 41), (41, 50, 51, 42), (42, 51, 52, 43), (43, 52, 53, 44), (44, 53, 45, 36), (45, 0, 1, 46), (46, 1, 2, 47), (47, 2, 3, 48), (48, 3, 4, 49), (49, 4, 5, 50), (50, 5, 6, 51), (51, 6, 7, 52), (52, 7, 8, 53), (53, 8, 0, 45)])
me_torus_001.use_remesh_preserve_volume = False
me_torus_001.use_remesh_preserve_attributes = False
me_torus_001.use_mirror_vertex_groups = False
me_torus_001.update()
me_torus_002 = bpy.data.meshes.new('Torus.002')
me_torus_002.from_pydata([(1.25, 0.0, 0.0), (1.192, 0.0, 0.1607), (1.043, 0.0, 0.2462), (0.875, 0.0, 0.2165), (0.7651, 0.0, 0.08551), (0.7651, 0.0, -0.08551), (0.875, 0.0, -0.2165), (1.043, 0.0, -0.2462), (1.192, 0.0, -0.1607), (0.625, 1.083, 0.0), (0.5958, 1.032, 0.1607), (0.5217, 0.9036, 0.2462), (0.4375, 0.7578, 0.2165), (0.3825, 0.6626, 0.08551), (0.3825, 0.6626, -0.08551), (0.4375, 0.7578, -0.2165), (0.5217, 0.9036, -0.2462), (0.5958, 1.032, -0.1607), (-0.625, 1.083, 0.0), (-0.5958, 1.032, 0.1607), (-0.5217, 0.9036, 0.2462), (-0.4375, 0.7578, 0.2165), (-0.3825, 0.6626, 0.08551), (-0.3825, 0.6626, -0.08551), (-0.4375, 0.7578, -0.2165), (-0.5217, 0.9036, -0.2462), (-0.5958, 1.032, -0.1607), (-1.25, 1.093e-07, 0.0), (-1.192, 1.042e-07, 0.1607), (-1.043, 9.122e-08, 0.2462), (-0.875, 7.649e-08, 0.2165), (-0.7651, 6.689e-08, 0.08551), (-0.7651, 6.689e-08, -0.08551), (-0.875, 7.649e-08, -0.2165), (-1.043, 9.122e-08, -0.2462), (-1.192, 1.042e-07, -0.1607), (-0.625, -1.083, 0.0), (-0.5958, -1.032, 0.1607), (-0.5217, -0.9036, 0.2462), (-0.4375, -0.7578, 0.2165), (-0.3825, -0.6626, 0.08551), (-0.3825, -0.6626, -0.08551), (-0.4375, -0.7578, -0.2165), (-0.5217, -0.9036, -0.2462), (-0.5958, -1.032, -0.1607), (0.625, -1.083, 0.0), (0.5958, -1.032, 0.1607), (0.5217, -0.9036, 0.2462), (0.4375, -0.7578, 0.2165), (0.3825, -0.6626, 0.08551), (0.3825, -0.6626, -0.08551), (0.4375, -0.7578, -0.2165), (0.5217, -0.9036, -0.2462), (0.5958, -1.032, -0.1607)], [], [(0, 9, 10, 1), (1, 10, 11, 2), (2, 11, 12, 3), (3, 12, 13, 4), (4, 13, 14, 5), (5, 14, 15, 6), (6, 15, 16, 7), (7, 16, 17, 8), (0, 8, 17, 9), (9, 18, 19, 10), (10, 19, 20, 11), (11, 20, 21, 12), (12, 21, 22, 13), (13, 22, 23, 14), (14, 23, 24, 15), (15, 24, 25, 16), (16, 25, 26, 17), (17, 26, 18, 9), (18, 27, 28, 19), (19, 28, 29, 20), (20, 29, 30, 21), (21, 30, 31, 22), (22, 31, 32, 23), (23, 32, 33, 24), (24, 33, 34, 25), (25, 34, 35, 26), (26, 35, 27, 18), (27, 36, 37, 28), (28, 37, 38, 29), (29, 38, 39, 30), (30, 39, 40, 31), (31, 40, 41, 32), (32, 41, 42, 33), (33, 42, 43, 34), (34, 43, 44, 35), (35, 44, 36, 27), (36, 45, 46, 37), (37, 46, 47, 38), (38, 47, 48, 39), (39, 48, 49, 40), (40, 49, 50, 41), (41, 50, 51, 42), (42, 51, 52, 43), (43, 52, 53, 44), (44, 53, 45, 36), (45, 0, 1, 46), (46, 1, 2, 47), (47, 2, 3, 48), (48, 3, 4, 49), (49, 4, 5, 50), (50, 5, 6, 51), (51, 6, 7, 52), (52, 7, 8, 53), (53, 8, 0, 45)])
me_torus_002.use_remesh_preserve_volume = False
me_torus_002.use_remesh_preserve_attributes = False
me_torus_002.use_mirror_vertex_groups = False
me_torus_002.update()
me_torus_003 = bpy.data.meshes.new('Torus.003')
me_torus_003.from_pydata([(1.25, 0.0, 0.0), (1.192, 0.0, 0.1607), (1.043, 0.0, 0.2462), (0.875, 0.0, 0.2165), (0.7651, 0.0, 0.08551), (0.7651, 0.0, -0.08551), (0.875, 0.0, -0.2165), (1.043, 0.0, -0.2462), (1.192, 0.0, -0.1607), (0.625, 1.083, 0.0), (0.5958, 1.032, 0.1607), (0.5217, 0.9036, 0.2462), (0.4375, 0.7578, 0.2165), (0.3825, 0.6626, 0.08551), (0.3825, 0.6626, -0.08551), (0.4375, 0.7578, -0.2165), (0.5217, 0.9036, -0.2462), (0.5958, 1.032, -0.1607), (-0.625, 1.083, 0.0), (-0.5958, 1.032, 0.1607), (-0.5217, 0.9036, 0.2462), (-0.4375, 0.7578, 0.2165), (-0.3825, 0.6626, 0.08551), (-0.3825, 0.6626, -0.08551), (-0.4375, 0.7578, -0.2165), (-0.5217, 0.9036, -0.2462), (-0.5958, 1.032, -0.1607), (-1.25, 1.093e-07, 0.0), (-1.192, 1.042e-07, 0.1607), (-1.043, 9.122e-08, 0.2462), (-0.875, 7.649e-08, 0.2165), (-0.7651, 6.689e-08, 0.08551), (-0.7651, 6.689e-08, -0.08551), (-0.875, 7.649e-08, -0.2165), (-1.043, 9.122e-08, -0.2462), (-1.192, 1.042e-07, -0.1607), (-0.625, -1.083, 0.0), (-0.5958, -1.032, 0.1607), (-0.5217, -0.9036, 0.2462), (-0.4375, -0.7578, 0.2165), (-0.3825, -0.6626, 0.08551), (-0.3825, -0.6626, -0.08551), (-0.4375, -0.7578, -0.2165), (-0.5217, -0.9036, -0.2462), (-0.5958, -1.032, -0.1607), (0.625, -1.083, 0.0), (0.5958, -1.032, 0.1607), (0.5217, -0.9036, 0.2462), (0.4375, -0.7578, 0.2165), (0.3825, -0.6626, 0.08551), (0.3825, -0.6626, -0.08551), (0.4375, -0.7578, -0.2165), (0.5217, -0.9036, -0.2462), (0.5958, -1.032, -0.1607)], [], [(0, 9, 10, 1), (1, 10, 11, 2), (2, 11, 12, 3), (3, 12, 13, 4), (4, 13, 14, 5), (5, 14, 15, 6), (6, 15, 16, 7), (7, 16, 17, 8), (0, 8, 17, 9), (9, 18, 19, 10), (10, 19, 20, 11), (11, 20, 21, 12), (12, 21, 22, 13), (13, 22, 23, 14), (14, 23, 24, 15), (15, 24, 25, 16), (16, 25, 26, 17), (17, 26, 18, 9), (18, 27, 28, 19), (19, 28, 29, 20), (20, 29, 30, 21), (21, 30, 31, 22), (22, 31, 32, 23), (23, 32, 33, 24), (24, 33, 34, 25), (25, 34, 35, 26), (26, 35, 27, 18), (27, 36, 37, 28), (28, 37, 38, 29), (29, 38, 39, 30), (30, 39, 40, 31), (31, 40, 41, 32), (32, 41, 42, 33), (33, 42, 43, 34), (34, 43, 44, 35), (35, 44, 36, 27), (36, 45, 46, 37), (37, 46, 47, 38), (38, 47, 48, 39), (39, 48, 49, 40), (40, 49, 50, 41), (41, 50, 51, 42), (42, 51, 52, 43), (43, 52, 53, 44), (44, 53, 45, 36), (45, 0, 1, 46), (46, 1, 2, 47), (47, 2, 3, 48), (48, 3, 4, 49), (49, 4, 5, 50), (50, 5, 6, 51), (51, 6, 7, 52), (52, 7, 8, 53), (53, 8, 0, 45)])
me_torus_003.use_remesh_preserve_volume = False
me_torus_003.use_remesh_preserve_attributes = False
me_torus_003.use_mirror_vertex_groups = False
me_torus_003.update()
me_cylinder_001 = bpy.data.meshes.new('Cylinder.001')
me_cylinder_001.from_pydata([(0.0, 1.0, -1.0), (0.0, 1.0, 1.0), (0.7071, 0.7071, -1.0), (0.7071, 0.7071, 1.0), (1.0, -4.371e-08, -1.0), (1.0, -4.371e-08, 1.0), (0.7071, -0.7071, -1.0), (0.7071, -0.7071, 1.0), (-8.742e-08, -1.0, -1.0), (-8.742e-08, -1.0, 1.0), (-0.7071, -0.7071, -1.0), (-0.7071, -0.7071, 1.0), (-1.0, 1.192e-08, -1.0), (-1.0, 1.192e-08, 1.0), (-0.7071, 0.7071, -1.0), (-0.7071, 0.7071, 1.0)], [], [(0, 1, 3, 2), (2, 3, 5, 4), (4, 5, 7, 6), (6, 7, 9, 8), (8, 9, 11, 10), (10, 11, 13, 12), (3, 1, 15, 13, 11, 9, 7, 5), (14, 15, 1, 0), (12, 13, 15, 14), (0, 2, 4, 6, 8, 10, 12, 14)])
me_cylinder_001.use_remesh_preserve_volume = False
me_cylinder_001.use_remesh_preserve_attributes = False
me_cylinder_001.use_mirror_vertex_groups = False
me_cylinder_001.update()
me_cylinder_002 = bpy.data.meshes.new('Cylinder.002')
me_cylinder_002.from_pydata([(0.0, 1.0, -1.0), (0.0, 1.0, 1.0), (0.7071, 0.7071, -1.0), (0.7071, 0.7071, 1.0), (1.0, -4.371e-08, -1.0), (1.0, -4.371e-08, 1.0), (0.7071, -0.7071, -1.0), (0.7071, -0.7071, 1.0), (-8.742e-08, -1.0, -1.0), (-8.742e-08, -1.0, 1.0), (-0.7071, -0.7071, -1.0), (-0.7071, -0.7071, 1.0), (-1.0, 1.192e-08, -1.0), (-1.0, 1.192e-08, 1.0), (-0.7071, 0.7071, -1.0), (-0.7071, 0.7071, 1.0)], [], [(0, 1, 3, 2), (2, 3, 5, 4), (4, 5, 7, 6), (6, 7, 9, 8), (8, 9, 11, 10), (10, 11, 13, 12), (3, 1, 15, 13, 11, 9, 7, 5), (14, 15, 1, 0), (12, 13, 15, 14), (0, 2, 4, 6, 8, 10, 12, 14)])
me_cylinder_002.use_remesh_preserve_volume = False
me_cylinder_002.use_remesh_preserve_attributes = False
me_cylinder_002.use_mirror_vertex_groups = False
me_cylinder_002.update()
me_torus_004 = bpy.data.meshes.new('Torus.004')
me_torus_004.from_pydata([(1.25, 0.0, 0.0), (1.192, 0.0, 0.1607), (1.043, 0.0, 0.2462), (0.875, 0.0, 0.2165), (0.7651, 0.0, 0.08551), (0.7651, 0.0, -0.08551), (0.875, 0.0, -0.2165), (1.043, 0.0, -0.2462), (1.192, 0.0, -0.1607), (0.625, 1.562, 6.028e-08), (0.5958, 1.511, 0.1607), (0.5217, 1.383, 0.2462), (0.4375, 1.237, 0.2165), (0.3825, 1.142, 0.08551), (0.3825, 1.142, -0.0855), (0.4375, 1.237, -0.2165), (0.5217, 1.383, -0.2462), (0.5958, 1.511, -0.1607), (-0.625, 1.562, 6.028e-08), (-0.5958, 1.511, 0.1607), (-0.5217, 1.383, 0.2462), (-0.4375, 1.237, 0.2165), (-0.3825, 1.142, 0.08551), (-0.3825, 1.142, -0.0855), (-0.4375, 1.237, -0.2165), (-0.5217, 1.383, -0.2462), (-0.5958, 1.511, -0.1607), (-1.25, 1.093e-07, 0.0), (-1.192, 1.042e-07, 0.1607), (-1.043, 9.122e-08, 0.2462), (-0.875, 7.649e-08, 0.2165), (-0.7651, 6.689e-08, 0.08551), (-0.7651, 6.689e-08, -0.08551), (-0.875, 7.649e-08, -0.2165), (-1.043, 9.122e-08, -0.2462), (-1.192, 1.042e-07, -0.1607), (-0.625, -1.083, 0.0), (-0.5958, -1.032, 0.1607), (-0.5217, -0.9036, 0.2462), (-0.4375, -0.7578, 0.2165), (-0.3825, -0.6626, 0.08551), (-0.3825, -0.6626, -0.08551), (-0.4375, -0.7578, -0.2165), (-0.5217, -0.9036, -0.2462), (-0.5958, -1.032, -0.1607), (0.625, -1.083, 0.0), (0.5958, -1.032, 0.1607), (0.5217, -0.9036, 0.2462), (0.4375, -0.7578, 0.2165), (0.3825, -0.6626, 0.08551), (0.3825, -0.6626, -0.08551), (0.4375, -0.7578, -0.2165), (0.5217, -0.9036, -0.2462), (0.5958, -1.032, -0.1607)], [], [(0, 9, 10, 1), (1, 10, 11, 2), (2, 11, 12, 3), (3, 12, 13, 4), (4, 13, 14, 5), (5, 14, 15, 6), (6, 15, 16, 7), (7, 16, 17, 8), (0, 8, 17, 9), (9, 18, 19, 10), (10, 19, 20, 11), (11, 20, 21, 12), (12, 21, 22, 13), (13, 22, 23, 14), (14, 23, 24, 15), (15, 24, 25, 16), (16, 25, 26, 17), (17, 26, 18, 9), (18, 27, 28, 19), (19, 28, 29, 20), (20, 29, 30, 21), (21, 30, 31, 22), (22, 31, 32, 23), (23, 32, 33, 24), (24, 33, 34, 25), (25, 34, 35, 26), (26, 35, 27, 18), (27, 36, 37, 28), (28, 37, 38, 29), (29, 38, 39, 30), (30, 39, 40, 31), (31, 40, 41, 32), (32, 41, 42, 33), (33, 42, 43, 34), (34, 43, 44, 35), (35, 44, 36, 27), (36, 45, 46, 37), (37, 46, 47, 38), (38, 47, 48, 39), (39, 48, 49, 40), (40, 49, 50, 41), (41, 50, 51, 42), (42, 51, 52, 43), (43, 52, 53, 44), (44, 53, 45, 36), (45, 0, 1, 46), (46, 1, 2, 47), (47, 2, 3, 48), (48, 3, 4, 49), (49, 4, 5, 50), (50, 5, 6, 51), (51, 6, 7, 52), (52, 7, 8, 53), (53, 8, 0, 45)])
me_torus_004.use_remesh_preserve_volume = False
me_torus_004.use_remesh_preserve_attributes = False
me_torus_004.use_mirror_vertex_groups = False
me_torus_004.update()
me_cylinder_003 = bpy.data.meshes.new('Cylinder.003')
me_cylinder_003.from_pydata([(0.0, 1.0, -1.0), (0.0, 1.0, 1.0), (0.7071, 0.7071, -1.0), (0.7071, 0.7071, 1.0), (1.0, -4.371e-08, -1.0), (1.0, -4.371e-08, 1.0), (0.7071, -0.7071, -1.0), (0.7071, -0.7071, 1.0), (-8.742e-08, -1.0, -1.0), (-8.742e-08, -1.0, 1.0), (-0.7071, -0.7071, -1.0), (-0.7071, -0.7071, 1.0), (-1.0, 1.192e-08, -1.0), (-1.0, 1.192e-08, 1.0), (-0.7071, 0.7071, -1.0), (-0.7071, 0.7071, 1.0)], [], [(0, 1, 3, 2), (2, 3, 5, 4), (4, 5, 7, 6), (6, 7, 9, 8), (8, 9, 11, 10), (10, 11, 13, 12), (3, 1, 15, 13, 11, 9, 7, 5), (14, 15, 1, 0), (12, 13, 15, 14), (0, 2, 4, 6, 8, 10, 12, 14)])
me_cylinder_003.use_remesh_preserve_volume = False
me_cylinder_003.use_remesh_preserve_attributes = False
me_cylinder_003.use_mirror_vertex_groups = False
me_cylinder_003.update()
me_cylinder_004 = bpy.data.meshes.new('Cylinder.004')
me_cylinder_004.from_pydata([(0.0, 1.0, -1.0), (0.0, 1.0, 1.0), (0.7071, 0.7071, -1.0), (0.7071, 0.7071, 1.0), (1.0, -4.371e-08, -1.0), (1.0, -4.371e-08, 1.0), (0.7071, -0.7071, -1.0), (0.7071, -0.7071, 1.0), (-8.742e-08, -1.0, -1.0), (-8.742e-08, -1.0, 1.0), (-0.7071, -0.7071, -1.0), (-0.7071, -0.7071, 1.0), (-1.0, 1.192e-08, -1.0), (-1.0, 1.192e-08, 1.0), (-0.7071, 0.7071, -1.0), (-0.7071, 0.7071, 1.0)], [], [(0, 1, 3, 2), (2, 3, 5, 4), (4, 5, 7, 6), (6, 7, 9, 8), (8, 9, 11, 10), (10, 11, 13, 12), (3, 1, 15, 13, 11, 9, 7, 5), (14, 15, 1, 0), (12, 13, 15, 14), (0, 2, 4, 6, 8, 10, 12, 14)])
me_cylinder_004.use_remesh_preserve_volume = False
me_cylinder_004.use_remesh_preserve_attributes = False
me_cylinder_004.use_mirror_vertex_groups = False
me_cylinder_004.update()
me_cylinder_005 = bpy.data.meshes.new('Cylinder.005')
me_cylinder_005.from_pydata([(0.0, 1.0, -1.0), (0.0, 1.0, 1.0), (0.7071, 0.7071, -1.0), (0.7071, 0.7071, 1.0), (1.0, -4.371e-08, -1.0), (1.0, -4.371e-08, 1.0), (0.7071, -0.7071, -1.0), (0.7071, -0.7071, 1.0), (-8.742e-08, -1.0, -1.0), (-8.742e-08, -1.0, 1.0), (-0.7071, -0.7071, -1.0), (-0.7071, -0.7071, 1.0), (-1.0, 1.192e-08, -1.0), (-1.0, 1.192e-08, 1.0), (-0.7071, 0.7071, -1.0), (-0.7071, 0.7071, 1.0)], [], [(0, 1, 3, 2), (2, 3, 5, 4), (4, 5, 7, 6), (6, 7, 9, 8), (8, 9, 11, 10), (10, 11, 13, 12), (3, 1, 15, 13, 11, 9, 7, 5), (14, 15, 1, 0), (12, 13, 15, 14), (0, 2, 4, 6, 8, 10, 12, 14)])
me_cylinder_005.use_remesh_preserve_volume = False
me_cylinder_005.use_remesh_preserve_attributes = False
me_cylinder_005.use_mirror_vertex_groups = False
me_cylinder_005.update()
me_torus_005 = bpy.data.meshes.new('Torus.005')
me_torus_005.from_pydata([(1.25, 0.0, 0.0), (1.192, 0.0, 0.1607), (1.043, 0.0, 0.2462), (0.875, 0.0, 0.2165), (0.7651, 0.0, 0.08551), (0.7651, 0.0, -0.08551), (0.875, 0.0, -0.2165), (1.043, 0.0, -0.2462), (1.192, 0.0, -0.1607), (0.625, 1.562, 6.028e-08), (0.5958, 1.511, 0.1607), (0.5217, 1.383, 0.2462), (0.4375, 1.237, 0.2165), (0.3825, 1.142, 0.08551), (0.3825, 1.142, -0.0855), (0.4375, 1.237, -0.2165), (0.5217, 1.383, -0.2462), (0.5958, 1.511, -0.1607), (-0.625, 1.562, 6.028e-08), (-0.5958, 1.511, 0.1607), (-0.5217, 1.383, 0.2462), (-0.4375, 1.237, 0.2165), (-0.3825, 1.142, 0.08551), (-0.3825, 1.142, -0.0855), (-0.4375, 1.237, -0.2165), (-0.5217, 1.383, -0.2462), (-0.5958, 1.511, -0.1607), (-1.25, 1.093e-07, 0.0), (-1.192, 1.042e-07, 0.1607), (-1.043, 9.122e-08, 0.2462), (-0.875, 7.649e-08, 0.2165), (-0.7651, 6.689e-08, 0.08551), (-0.7651, 6.689e-08, -0.08551), (-0.875, 7.649e-08, -0.2165), (-1.043, 9.122e-08, -0.2462), (-1.192, 1.042e-07, -0.1607), (-0.625, -1.083, 0.0), (-0.5958, -1.032, 0.1607), (-0.5217, -0.9036, 0.2462), (-0.4375, -0.7578, 0.2165), (-0.3825, -0.6626, 0.08551), (-0.3825, -0.6626, -0.08551), (-0.4375, -0.7578, -0.2165), (-0.5217, -0.9036, -0.2462), (-0.5958, -1.032, -0.1607), (0.625, -1.083, 0.0), (0.5958, -1.032, 0.1607), (0.5217, -0.9036, 0.2462), (0.4375, -0.7578, 0.2165), (0.3825, -0.6626, 0.08551), (0.3825, -0.6626, -0.08551), (0.4375, -0.7578, -0.2165), (0.5217, -0.9036, -0.2462), (0.5958, -1.032, -0.1607)], [], [(0, 9, 10, 1), (1, 10, 11, 2), (2, 11, 12, 3), (3, 12, 13, 4), (4, 13, 14, 5), (5, 14, 15, 6), (6, 15, 16, 7), (7, 16, 17, 8), (0, 8, 17, 9), (9, 18, 19, 10), (10, 19, 20, 11), (11, 20, 21, 12), (12, 21, 22, 13), (13, 22, 23, 14), (14, 23, 24, 15), (15, 24, 25, 16), (16, 25, 26, 17), (17, 26, 18, 9), (18, 27, 28, 19), (19, 28, 29, 20), (20, 29, 30, 21), (21, 30, 31, 22), (22, 31, 32, 23), (23, 32, 33, 24), (24, 33, 34, 25), (25, 34, 35, 26), (26, 35, 27, 18), (27, 36, 37, 28), (28, 37, 38, 29), (29, 38, 39, 30), (30, 39, 40, 31), (31, 40, 41, 32), (32, 41, 42, 33), (33, 42, 43, 34), (34, 43, 44, 35), (35, 44, 36, 27), (36, 45, 46, 37), (37, 46, 47, 38), (38, 47, 48, 39), (39, 48, 49, 40), (40, 49, 50, 41), (41, 50, 51, 42), (42, 51, 52, 43), (43, 52, 53, 44), (44, 53, 45, 36), (45, 0, 1, 46), (46, 1, 2, 47), (47, 2, 3, 48), (48, 3, 4, 49), (49, 4, 5, 50), (50, 5, 6, 51), (51, 6, 7, 52), (52, 7, 8, 53), (53, 8, 0, 45)])
me_torus_005.use_remesh_preserve_volume = False
me_torus_005.use_remesh_preserve_attributes = False
me_torus_005.use_mirror_vertex_groups = False
me_torus_005.update()

# ---- objects
ob_cylinder = bpy.data.objects.new('Cylinder', me_cylinder)
ob_torus = bpy.data.objects.new('Torus', me_torus)
ob_cube_005 = bpy.data.objects.new('Cube.005', me_cube_005)
ob_cube_001 = bpy.data.objects.new('Cube.001', me_cube_001)
ob_cube = bpy.data.objects.new('Cube', me_cube)
ob_lamp = bpy.data.objects.new('Lamp', light_lamp)
ob_camera = bpy.data.objects.new('Camera', cam_camera)
ob_cube_002 = bpy.data.objects.new('Cube.002', me_cube_002)
ob_cube_003 = bpy.data.objects.new('Cube.003', me_cube_003)
ob_cube_004 = bpy.data.objects.new('Cube.004', me_cube_004)
ob_cube_006 = bpy.data.objects.new('Cube.006', me_cube_006)
ob_cube_007 = bpy.data.objects.new('Cube.007', me_cube_007)
ob_cube_008 = bpy.data.objects.new('Cube.008', me_cube_008)
ob_cube_009 = bpy.data.objects.new('Cube.009', me_cube_009)
ob_torus_001 = bpy.data.objects.new('Torus.001', me_torus_001)
ob_torus_002 = bpy.data.objects.new('Torus.002', me_torus_002)
ob_torus_003 = bpy.data.objects.new('Torus.003', me_torus_003)
ob_cylinder_001 = bpy.data.objects.new('Cylinder.001', me_cylinder_001)
ob_cylinder_002 = bpy.data.objects.new('Cylinder.002', me_cylinder_002)
ob_torus_004 = bpy.data.objects.new('Torus.004', me_torus_004)
ob_cylinder_003 = bpy.data.objects.new('Cylinder.003', me_cylinder_003)
ob_cylinder_004 = bpy.data.objects.new('Cylinder.004', me_cylinder_004)
ob_cylinder_005 = bpy.data.objects.new('Cylinder.005', me_cylinder_005)
ob_torus_005 = bpy.data.objects.new('Torus.005', me_torus_005)

# ---- transforms, parenting, visibility, modifiers, constraints
ob_cylinder.location = (1.008, 2.7, 3.046)
ob_cylinder.rotation_euler = (0.0, -0.4526, 0.0)
ob_cylinder.scale = (-0.007747, -0.006725, 2.287)
ob_cylinder.lineart.crease_threshold = 0.0
ob_torus.location = (1.97, 2.699, 0.7736)
ob_torus.rotation_euler = (1.571, -0.0, 0.0)
ob_torus.scale = (0.07256, 0.2345, 0.1409)
ob_torus.lineart.crease_threshold = 0.0
ob_cube_005.location = (-1.946, 0.07055, 0.07483)
ob_cube_005.scale = (0.04408, 2.518, 0.103)
ob_cube_005.lineart.crease_threshold = 0.0
ob_cube_001.location = (-1.747, 2.767, 0.3763)
ob_cube_001.scale = (0.3861, 0.3454, -0.346)
ob_cube_001.lineart.crease_threshold = 0.0
ob_cube.location = (0.0, 0.0, 0.0)
ob_cube.scale = (2.0, 3.0, 0.03)
ob_cube.lock_rotations_4d = False
ob_cube.empty_display_type = 'ARROWS'
ob_cube.lineart.crease_threshold = 0.0
ob_lamp.location = (4.076, 1.005, 5.904)
ob_lamp.rotation_euler = (0.6503, 0.05522, 1.866)
ob_lamp.lock_rotations_4d = False
ob_lamp.empty_display_type = 'ARROWS'
ob_lamp.color = (0.0, 0.0, 0.0, 0.0)
ob_lamp.lineart.crease_threshold = 0.0
ob_camera.location = (7.481, -6.508, 5.344)
ob_camera.rotation_euler = (1.109, 0.01082, 0.8149)
ob_camera.lock_rotations_4d = False
ob_camera.empty_display_type = 'ARROWS'
ob_camera.color = (0.0, 0.0, 0.0, 0.0)
ob_camera.display_type = 'WIRE'
ob_camera.lineart.crease_threshold = 0.0
ob_cube_002.location = (1.767, 2.747, 0.3763)
ob_cube_002.rotation_euler = (0.0, -0.0, -1.571)
ob_cube_002.scale = (0.3861, 0.3454, -0.346)
ob_cube_002.lineart.crease_threshold = 0.0
ob_cube_003.location = (1.747, -2.767, 0.3763)
ob_cube_003.rotation_euler = (0.0, -0.0, 3.142)
ob_cube_003.scale = (0.3861, 0.3454, -0.346)
ob_cube_003.lineart.crease_threshold = 0.0
ob_cube_004.location = (-1.767, -2.747, 0.3763)
ob_cube_004.rotation_euler = (0.0, -0.0, 7.854)
ob_cube_004.scale = (0.3861, 0.3454, -0.346)
ob_cube_004.lineart.crease_threshold = 0.0
ob_cube_006.location = (1.944, 0.07055, 0.07483)
ob_cube_006.scale = (0.04408, 2.518, 0.103)
ob_cube_006.lineart.crease_threshold = 0.0
ob_cube_007.location = (-0.1039, -2.952, 0.07483)
ob_cube_007.rotation_euler = (0.0, -0.0, 1.571)
ob_cube_007.scale = (0.04408, 1.679, 0.103)
ob_cube_007.lineart.crease_threshold = 0.0
ob_cube_008.location = (-0.1039, 2.941, 0.07483)
ob_cube_008.rotation_euler = (0.0, -0.0, 1.571)
ob_cube_008.scale = (0.04408, 1.679, 0.103)
ob_cube_008.lineart.crease_threshold = 0.0
ob_cube_009.location = (0.0, 0.0, 0.1476)
ob_cube_009.scale = (1.808, 2.832, 0.02832)
ob_cube_009.lock_rotations_4d = False
ob_cube_009.empty_display_type = 'ARROWS'
ob_cube_009.lineart.crease_threshold = 0.0
ob_torus_001.location = (-1.974, 2.699, 0.7736)
ob_torus_001.rotation_euler = (1.571, -0.0, 0.0)
ob_torus_001.scale = (0.07256, 0.2345, 0.1409)
ob_torus_001.lineart.crease_threshold = 0.0
ob_torus_002.location = (1.97, -2.844, 0.7736)
ob_torus_002.rotation_euler = (1.571, -0.0, 0.0)
ob_torus_002.scale = (0.07256, 0.2345, 0.1409)
ob_torus_002.lineart.crease_threshold = 0.0
ob_torus_003.location = (-1.974, -2.844, 0.7736)
ob_torus_003.rotation_euler = (1.571, -0.0, 0.0)
ob_torus_003.scale = (0.07256, 0.2345, 0.1409)
ob_torus_003.lineart.crease_threshold = 0.0
ob_cylinder_001.location = (-1.018, 2.7, 3.046)
ob_cylinder_001.rotation_euler = (0.0, -0.4526, 3.142)
ob_cylinder_001.scale = (-0.007747, -0.006725, 2.287)
ob_cylinder_001.lineart.crease_threshold = 0.0
ob_cylinder_002.location = (0.03994, 2.7, 6.637)
ob_cylinder_002.rotation_euler = (0.0, 0.02927, 0.0)
ob_cylinder_002.scale = (-0.01069, -0.01092, 1.544)
ob_cylinder_002.lineart.crease_threshold = 0.0
ob_torus_004.location = (0.07334, 2.699, 8.359)
ob_torus_004.rotation_euler = (1.571, -0.0, 0.0)
ob_torus_004.scale = (0.1305, 0.2345, 0.1409)
ob_torus_004.lineart.crease_threshold = 0.0
ob_cylinder_003.location = (1.008, -2.85, 3.046)
ob_cylinder_003.rotation_euler = (0.0, -0.4526, 0.0)
ob_cylinder_003.scale = (-0.007747, -0.006725, 2.287)
ob_cylinder_003.lineart.crease_threshold = 0.0
ob_cylinder_004.location = (-1.018, -2.85, 3.046)
ob_cylinder_004.rotation_euler = (0.0, -0.4526, 3.142)
ob_cylinder_004.scale = (-0.007747, -0.006725, 2.287)
ob_cylinder_004.lineart.crease_threshold = 0.0
ob_cylinder_005.location = (0.03994, -2.85, 6.637)
ob_cylinder_005.rotation_euler = (0.0, 0.02927, 0.0)
ob_cylinder_005.scale = (-0.01069, -0.01092, 1.544)
ob_cylinder_005.lineart.crease_threshold = 0.0
ob_torus_005.location = (0.07334, -2.851, 8.359)
ob_torus_005.rotation_euler = (1.571, -0.0, 0.0)
ob_torus_005.scale = (0.1305, 0.2345, 0.1409)
ob_torus_005.lineart.crease_threshold = 0.0

# ---- collection membership
col_collection_1.objects.link(ob_cylinder)
col_collection_1.objects.link(ob_torus)
col_collection_1.objects.link(ob_cube_005)
col_collection_1.objects.link(ob_cube_001)
col_collection_1.objects.link(ob_cube)
col_collection_1.objects.link(ob_lamp)
col_collection_1.objects.link(ob_camera)
col_collection_1.objects.link(ob_cube_002)
col_collection_1.objects.link(ob_cube_003)
col_collection_1.objects.link(ob_cube_004)
col_collection_1.objects.link(ob_cube_006)
col_collection_1.objects.link(ob_cube_007)
col_collection_1.objects.link(ob_cube_008)
col_collection_1.objects.link(ob_cube_009)
col_collection_1.objects.link(ob_torus_001)
col_collection_1.objects.link(ob_torus_002)
col_collection_1.objects.link(ob_torus_003)
col_collection_1.objects.link(ob_cylinder_001)
col_collection_1.objects.link(ob_cylinder_002)
col_collection_1.objects.link(ob_torus_004)
col_collection_1.objects.link(ob_cylinder_003)
col_collection_1.objects.link(ob_cylinder_004)
col_collection_1.objects.link(ob_cylinder_005)
col_collection_1.objects.link(ob_torus_005)

# ---- scene / render settings (as saved in the file)
scene.camera = ob_camera
scene.frame_start = 1; scene.frame_end = 250; scene.frame_set(1)
scene.render.engine = 'BLENDER_EEVEE_NEXT'
scene.render.resolution_percentage = 50
scene.render.dither_intensity = 0.0
scene.cycles.use_denoising = False
scene.cycles.samples = 10
scene.cycles.sampling_pattern = 'TABULATED_SOBOL'
scene.cycles.light_sampling_threshold = 0.0
scene.cycles.use_adaptive_sampling = False
scene.cycles.use_light_tree = False
scene.cycles.blur_glossy = 0.0
scene.cycles.pixel_filter_type = 'GAUSSIAN'
scene.cycles.sample_clamp_indirect = 0.0
scene.view_settings.view_transform = 'Standard'
bpy.context.view_layer.update()
